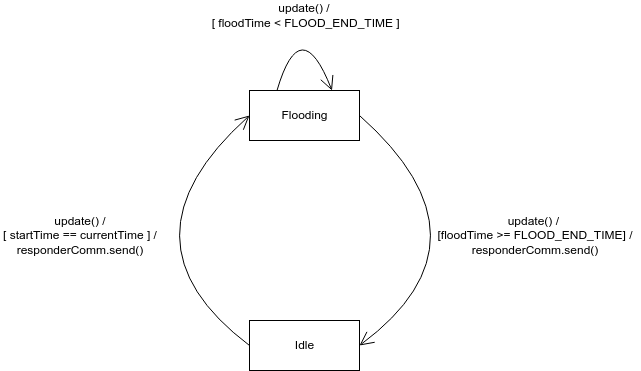

The diagram above was exported from draw.io. Its source (the exported page's mxGraphModel, read from the mxfile embedded in the PNG):
<mxGraphModel dx="1137" dy="575" grid="1" gridSize="10" guides="1" tooltips="1" connect="1" arrows="1" fold="1" page="1" pageScale="1" pageWidth="827" pageHeight="1169" math="0" shadow="0">
  <root>
    <mxCell id="0" />
    <mxCell id="1" parent="0" />
    <mxCell id="3Mv4GVWB13xromhPlNr7-1" value="Flooding" style="html=1;" parent="1" vertex="1">
      <mxGeometry x="389" y="470" width="110" height="50" as="geometry" />
    </mxCell>
    <mxCell id="3Mv4GVWB13xromhPlNr7-2" value="Idle" style="html=1;" parent="1" vertex="1">
      <mxGeometry x="389" y="700" width="110" height="50" as="geometry" />
    </mxCell>
    <mxCell id="3Mv4GVWB13xromhPlNr7-5" value="" style="endArrow=open;endFill=1;endSize=12;html=1;curved=1;exitX=1;exitY=0.5;exitDx=0;exitDy=0;entryX=1;entryY=0.5;entryDx=0;entryDy=0;" parent="1" source="3Mv4GVWB13xromhPlNr7-1" target="3Mv4GVWB13xromhPlNr7-2" edge="1">
      <mxGeometry width="160" relative="1" as="geometry">
        <mxPoint x="320" y="700" as="sourcePoint" />
        <mxPoint x="480" y="700" as="targetPoint" />
        <Array as="points">
          <mxPoint x="640" y="620" />
        </Array>
      </mxGeometry>
    </mxCell>
    <mxCell id="3Mv4GVWB13xromhPlNr7-6" value="" style="endArrow=open;endFill=1;endSize=12;html=1;curved=1;entryX=0;entryY=0.5;entryDx=0;entryDy=0;exitX=0;exitY=0.5;exitDx=0;exitDy=0;" parent="1" source="3Mv4GVWB13xromhPlNr7-2" target="3Mv4GVWB13xromhPlNr7-1" edge="1">
      <mxGeometry width="160" relative="1" as="geometry">
        <mxPoint x="320" y="700" as="sourcePoint" />
        <mxPoint x="480" y="700" as="targetPoint" />
        <Array as="points">
          <mxPoint x="250" y="620" />
        </Array>
      </mxGeometry>
    </mxCell>
    <mxCell id="3Mv4GVWB13xromhPlNr7-7" value="update() / &lt;br&gt;[floodTime &amp;gt;= FLOOD_END_TIME] /&lt;br&gt;responderComm.send()" style="text;html=1;strokeColor=none;fillColor=none;align=center;verticalAlign=middle;whiteSpace=wrap;rounded=0;" parent="1" vertex="1">
      <mxGeometry x="570" y="600" width="210" height="30" as="geometry" />
    </mxCell>
    <mxCell id="3Mv4GVWB13xromhPlNr7-10" value="update() /&lt;br&gt;[ startTime == currentTime ] /&lt;br&gt;responderComm.send()" style="text;html=1;strokeColor=none;fillColor=none;align=center;verticalAlign=middle;whiteSpace=wrap;rounded=0;" parent="1" vertex="1">
      <mxGeometry x="140" y="600" width="160" height="30" as="geometry" />
    </mxCell>
    <mxCell id="3Mv4GVWB13xromhPlNr7-11" value="" style="endArrow=open;endFill=1;endSize=12;html=1;curved=1;entryX=0.75;entryY=0;entryDx=0;entryDy=0;exitX=0.25;exitY=0;exitDx=0;exitDy=0;" parent="1" source="3Mv4GVWB13xromhPlNr7-1" target="3Mv4GVWB13xromhPlNr7-1" edge="1">
      <mxGeometry width="160" relative="1" as="geometry">
        <mxPoint x="320" y="620" as="sourcePoint" />
        <mxPoint x="480" y="620" as="targetPoint" />
        <Array as="points">
          <mxPoint x="440" y="390" />
        </Array>
      </mxGeometry>
    </mxCell>
    <mxCell id="3Mv4GVWB13xromhPlNr7-12" value="update() /&lt;br&gt;&amp;nbsp;[ floodTime &amp;lt; FLOOD_END_TIME ]" style="text;html=1;strokeColor=none;fillColor=none;align=center;verticalAlign=middle;whiteSpace=wrap;rounded=0;" parent="1" vertex="1">
      <mxGeometry x="331" y="380" width="226" height="30" as="geometry" />
    </mxCell>
  </root>
</mxGraphModel>